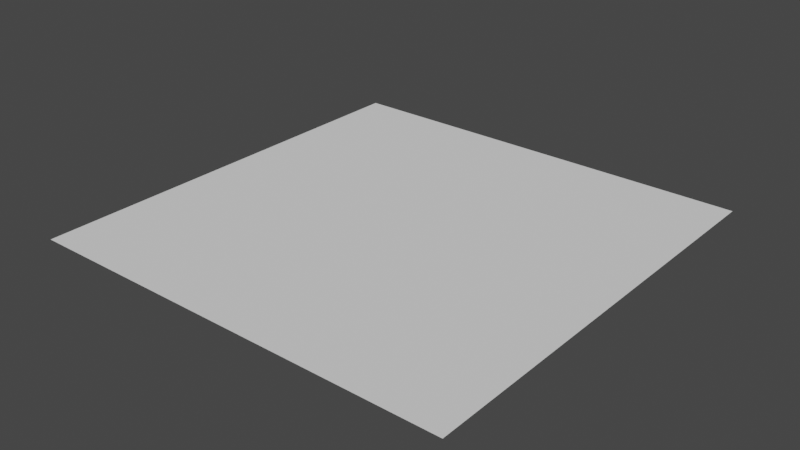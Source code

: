 # Source: TestMesh.blend  (saved by Blender 3.1.7; exported with 4.5.12 LTS)
import bpy
from mathutils import Matrix  # noqa: F401  (used for matrix-valued properties, if any)

bpy.ops.wm.read_factory_settings(use_empty=True)
scene = bpy.context.scene
scene.name = 'Scene'

# ---- collections
col_collection = bpy.data.collections.new('Collection'); scene.collection.children.link(col_collection)

# ---- world
world_world = bpy.data.worlds.new('World'); scene.world = world_world
world_world.use_nodes = True; world_world.node_tree.nodes.clear()
_N = world_world.node_tree.nodes; _L = world_world.node_tree.links
n0 = _N.new('ShaderNodeOutputWorld'); n0.name = 'World Output'; n0.location = (300, 300)
n1 = _N.new('ShaderNodeBackground'); n1.name = 'Background'; n1.location = (10, 300)
n1.inputs[0].default_value = (0.05088, 0.05088, 0.05088, 1.0)
_L.new(n1.outputs[0], n0.inputs[0])
n0.is_active_output = True
world_world.color = (0.05088, 0.05088, 0.05088)
world_world.use_sun_shadow = False
world_world.sun_shadow_jitter_overblur = 0.0

# ---- meshes
me_plane_001 = bpy.data.meshes.new('Plane.001')
me_plane_001.from_pydata([(0.0, 0.0, 0.0), (0.5, 0.0, 0.0), (0.0, 0.5, 0.0), (0.5, 0.5, 0.0)], [], [(0, 1, 3, 2)])
_uv = me_plane_001.uv_layers.new(name='UVMap')
_uv.uv.foreach_set('vector', [0.0, 0.0, 1.0, 0.0, 1.0, 1.0, 0.0, 1.0])
me_plane_001.use_remesh_fix_poles = True
me_plane_001.use_remesh_preserve_attributes = False
me_plane_001.update()

# ---- objects
ob_plane = bpy.data.objects.new('Plane', me_plane_001)

# ---- transforms, parenting, visibility, modifiers, constraints
ob_plane.location = (0.0, 0.0, 0.0)

# ---- collection membership
col_collection.objects.link(ob_plane)

# ---- scene / render settings (as saved in the file)
scene.frame_start = 1; scene.frame_end = 250; scene.frame_set(1)
scene.render.engine = 'BLENDER_EEVEE_NEXT'
scene.cycles.sampling_pattern = 'TABULATED_SOBOL'
scene.cycles.use_light_tree = False
scene.view_settings.view_transform = 'Filmic'
bpy.context.view_layer.update()

# ---- added for rendering (the .blend has no active camera and no usable light): camera, sun
cam_auto = bpy.data.cameras.new('AutoCamera')
cam_auto.lens = 50.0
cam_auto.sensor_width = 36.0
cam_auto.clip_end = 1000.0
ob_auto_camera = bpy.data.objects.new('AutoCamera', cam_auto)
scene.collection.objects.link(ob_auto_camera)
ob_auto_camera.location = (0.904233, -0.535079, 0.523386)
ob_auto_camera.rotation_euler = (1.09748, -7.21219e-08, 0.694738)
scene.camera = ob_auto_camera
light_auto_sun = bpy.data.lights.new('AutoSun', 'SUN')
light_auto_sun.energy = 3.0
light_auto_sun.angle = 0.0523599
ob_auto_sun = bpy.data.objects.new('AutoSun', light_auto_sun)
scene.collection.objects.link(ob_auto_sun)
ob_auto_sun.rotation_euler = (0.872665, 0.174533, 0.523599)
bpy.context.view_layer.update()

